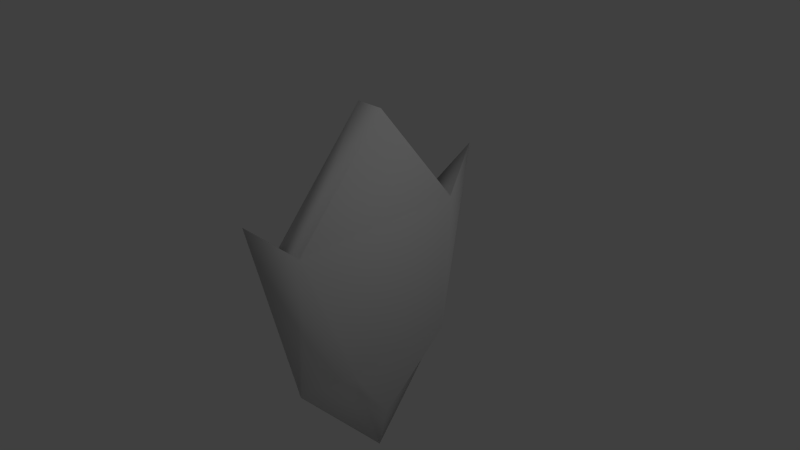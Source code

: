 # Source: shield4.blend  (saved by Blender 2.72.0; exported with 4.5.12 LTS)
import bpy
from mathutils import Matrix  # noqa: F401  (used for matrix-valued properties, if any)

bpy.ops.wm.read_factory_settings(use_empty=True)
scene = bpy.context.scene
scene.name = 'Scene'

# ---- collections
col_collection_1 = bpy.data.collections.new('Collection 1'); scene.collection.children.link(col_collection_1)

# ---- materials (node trees are filled in below, after node groups)
mat_material = bpy.data.materials.new('Material')
mat_material.alpha_threshold = 0.0
mat_material.use_transparent_shadow = False
mat_material.roughness = 0.5
mat_material.line_color = (0.0, 0.0, 0.0, 1.0)
mat_material_001 = bpy.data.materials.new('Material.001')
mat_material_001.alpha_threshold = 0.0
mat_material_001.use_transparent_shadow = False
mat_material_001.roughness = 0.5
mat_material_001.line_color = (0.0, 0.0, 0.0, 1.0)

# ---- material node trees

# ---- world
world_world = bpy.data.worlds.new('World'); scene.world = world_world
world_world.color = (0.05088, 0.05088, 0.05088)
world_world.use_sun_shadow = False
world_world.sun_shadow_jitter_overblur = 0.0
world_world.cycles.sampling_method = 'MANUAL'
world_world.cycles.sample_map_resolution = 256

# ---- cameras
cam_camera = bpy.data.cameras.new('Camera')
cam_camera.clip_end = 100.0
cam_camera.lens = 35.0
cam_camera.sensor_width = 32.0
cam_camera.sensor_height = 18.0
cam_camera.ortho_scale = 7.314
cam_camera.dof.focus_distance = 0.0
cam_camera.dof.aperture_fstop = 128.0

# ---- lights
light_lamp = bpy.data.lights.new('Lamp', 'POINT')
light_lamp.transmission_factor = 0.0
light_lamp.cutoff_distance = 30.0
light_lamp.energy = 100.0
light_lamp.shadow_buffer_clip_start = 1.001
light_lamp.shadow_soft_size = 0.1
light_lamp.shadow_maximum_resolution = 0.006
light_lamp.use_absolute_resolution = True
light_lamp.cycles.use_multiple_importance_sampling = False

# ---- meshes
me_cube = bpy.data.meshes.new('Cube')
me_cube.from_pydata([(1.0, 1.205, -0.498), (1.0, -1.707, -1.707), (1.0, 1.424, 1.424), (1.0, -0.5757, 1.283), (0.6, 1.205, -0.498), (0.6, -1.707, -1.707), (0.6, 1.424, 1.424), (0.6, -0.5757, 1.283), (1.306, -0.3395, -1.403), (1.317, -1.446, -0.2993), (0.2936, -0.3395, -1.403), (0.2826, -1.446, -0.2993), (0.8, -0.6055, 2.088), (0.8, 1.998, -0.516), (0.8, -2.195, -2.215), (0.8, -0.2473, -2.004), (0.8, -2.044, -0.2106)], [], [(8, 0, 2, 3, 9), (11, 7, 6, 4, 10), (4, 0, 13), (15, 10, 4, 13), (16, 11, 5, 14), (1, 8, 9), (5, 11, 10), (8, 15, 13, 0), (1, 14, 15, 8), (14, 5, 10, 15), (9, 16, 14, 1), (3, 12, 16, 9), (12, 7, 11, 16), (2, 0, 4, 6), (3, 2, 6, 7), (12, 3, 7)])
me_cube.polygons.foreach_set('use_smooth', [True] * 16)
me_cube.polygons.foreach_set('material_index', [0, 1, 0, 0, 0, 0, 1, 0, 0, 0, 0, 0, 0, 0, 0, 0])
_uv = me_cube.uv_layers.new(name='UVMap')
_uv.uv.foreach_set('vector', [0.2129, 0.7223, 0.0, 0.4582, 0.08815, 0.0, 0.4258, 0.2053, 0.4258, 0.5958, 0.8516, 0.3905, 0.8516, 0.7811, 0.514, 0.9864, 0.4258, 0.5281, 0.6387, 0.2641, 0.9258, 0.7704, 0.0, 0.0, 0.8887, 0.7704, 0.8887, 0.3852, 0.9258, 0.3852, 0.9258, 0.7704, 0.8887, 0.7704, 0.9629, 0.1636, 0.9258, 0.1636, 0.9258, 2.913e-08, 0.9629, 1.456e-08, 0.4258, 0.9864, 0.2129, 0.7223, 0.4258, 0.5958, 0.8516, 0.0, 0.8516, 0.3905, 0.6387, 0.2641, 0.8516, 0.3852, 0.8887, 0.3852, 0.8887, 0.7704, 0.8516, 0.7704, 0.8516, 0.0, 0.8887, 0.0, 0.8887, 0.3852, 0.8516, 0.3852, 0.8887, 0.0, 0.9258, 0.0, 0.9258, 0.3852, 0.8887, 0.3852, 1.0, 0.1636, 0.9629, 0.1636, 0.9629, 1.456e-08, 1.0, 0.0, 1.0, 0.3273, 0.9629, 0.3273, 0.9629, 0.1636, 1.0, 0.1636, 0.9629, 0.3273, 0.9258, 0.3273, 0.9258, 0.1636, 0.9629, 0.1636, 0.0, 0.0, 0.0, 0.4582, 0.9258, 0.7704, 0.514, 0.9864, 0.0, 0.0, 0.08815, 0.0, 0.514, 0.9864, 0.8516, 0.7811, 1.0, 0.3273, 0.8516, 0.7811, 0.9629, 0.3273])
me_cube.materials.append(mat_material)
me_cube.materials.append(mat_material_001)
me_cube.use_remesh_preserve_volume = False
me_cube.use_remesh_preserve_attributes = False
me_cube.use_mirror_vertex_groups = False
me_cube.update()

# ---- objects
ob_cube = bpy.data.objects.new('Cube', me_cube)
ob_lamp = bpy.data.objects.new('Lamp', light_lamp)
ob_camera = bpy.data.objects.new('Camera', cam_camera)

# ---- transforms, parenting, visibility, modifiers, constraints
ob_cube.location = (-0.8, 0.0, 0.0)
ob_cube.rotation_euler = (0.7854, 0.0, 0.0)
ob_cube.lock_rotations_4d = False
ob_cube.empty_display_type = 'ARROWS'
ob_cube.lineart.crease_threshold = 0.0
ob_lamp.location = (4.076, 1.005, 5.904)
ob_lamp.rotation_euler = (0.6503, 0.05522, 1.866)
ob_lamp.lock_rotations_4d = False
ob_lamp.empty_display_type = 'ARROWS'
ob_lamp.color = (0.0, 0.0, 0.0, 0.0)
ob_lamp.lineart.crease_threshold = 0.0
ob_camera.location = (7.481, -6.508, 5.344)
ob_camera.rotation_euler = (1.109, 0.01082, 0.8149)
ob_camera.lock_rotations_4d = False
ob_camera.empty_display_type = 'ARROWS'
ob_camera.color = (0.0, 0.0, 0.0, 0.0)
ob_camera.display_type = 'WIRE'
ob_camera.lineart.crease_threshold = 0.0

# ---- collection membership
col_collection_1.objects.link(ob_cube)
col_collection_1.objects.link(ob_lamp)
col_collection_1.objects.link(ob_camera)

# ---- scene / render settings (as saved in the file)
scene.camera = ob_camera
scene.frame_start = 1; scene.frame_end = 250; scene.frame_set(0)
scene.render.engine = 'BLENDER_EEVEE_NEXT'
scene.render.resolution_percentage = 50
scene.render.dither_intensity = 0.0
scene.cycles.use_denoising = False
scene.cycles.samples = 10
scene.cycles.sampling_pattern = 'TABULATED_SOBOL'
scene.cycles.light_sampling_threshold = 0.0
scene.cycles.use_adaptive_sampling = False
scene.cycles.use_light_tree = False
scene.cycles.blur_glossy = 0.0
scene.cycles.pixel_filter_type = 'GAUSSIAN'
scene.cycles.sample_clamp_indirect = 0.0
scene.view_settings.view_transform = 'Standard'
bpy.context.view_layer.update()
